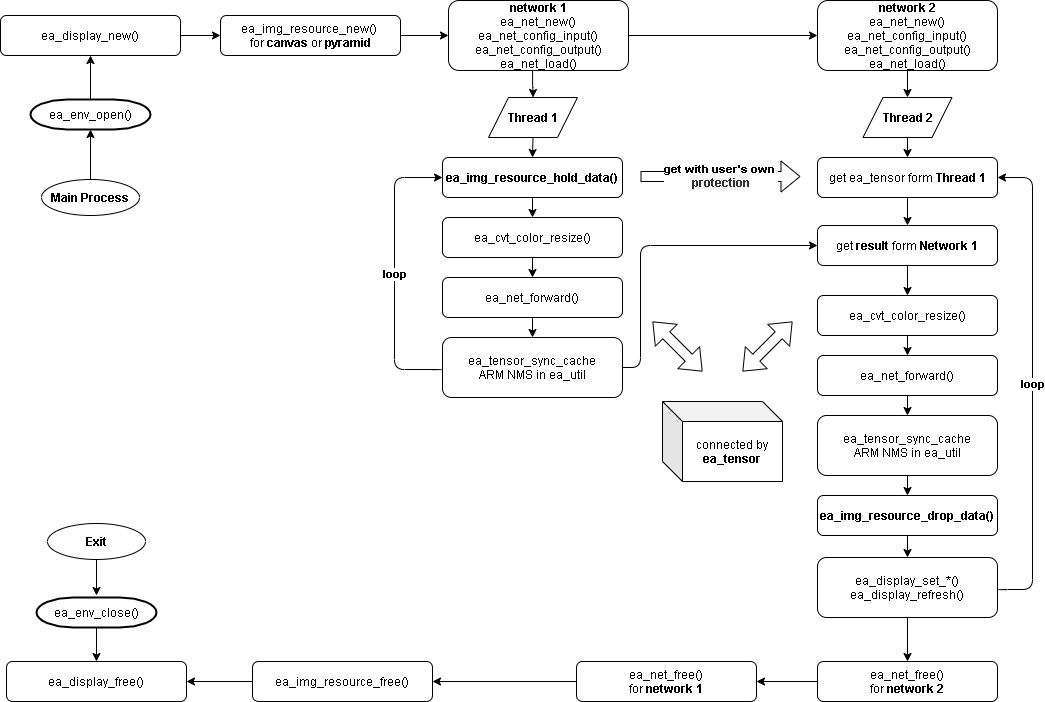

The diagram above was exported from draw.io. Its source (the exported page's mxGraphModel, read from the mxfile embedded in the PNG):
<mxGraphModel dx="1422" dy="752" grid="1" gridSize="2" guides="1" tooltips="1" connect="1" arrows="1" fold="1" page="1" pageScale="1" pageWidth="1169" pageHeight="827" math="0" shadow="0">
  <root>
    <mxCell id="0" />
    <mxCell id="1" parent="0" />
    <mxCell id="2" value="ea_env_open()" style="shape=mxgraph.flowchart.terminator;strokeWidth=2;gradientDirection=north;fontStyle=0;html=1;" parent="1" vertex="1">
      <mxGeometry x="78" y="100" width="120" height="30" as="geometry" />
    </mxCell>
    <mxCell id="HwDIeB-KlJv-9twCOdvL-72" value="" style="edgeStyle=orthogonalEdgeStyle;rounded=0;orthogonalLoop=1;jettySize=auto;html=1;exitX=0.5;exitY=0;exitDx=0;exitDy=0;exitPerimeter=0;" parent="1" source="2" target="HwDIeB-KlJv-9twCOdvL-63" edge="1">
      <mxGeometry relative="1" as="geometry" />
    </mxCell>
    <mxCell id="HwDIeB-KlJv-9twCOdvL-63" value="ea_display_new()" style="rounded=1;whiteSpace=wrap;html=1;" parent="1" vertex="1">
      <mxGeometry x="48" y="16" width="180" height="40" as="geometry" />
    </mxCell>
    <mxCell id="Deo185x_W039YcaIbhts-12" style="edgeStyle=orthogonalEdgeStyle;rounded=0;orthogonalLoop=1;jettySize=auto;html=1;entryX=0;entryY=0.5;entryDx=0;entryDy=0;" edge="1" parent="1" source="HwDIeB-KlJv-9twCOdvL-64" target="Deo185x_W039YcaIbhts-2">
      <mxGeometry relative="1" as="geometry" />
    </mxCell>
    <mxCell id="HwDIeB-KlJv-9twCOdvL-64" value="&lt;b&gt;network 1&lt;/b&gt;&lt;br&gt;ea_net_new()&lt;br&gt;ea_net_config_input()&lt;br&gt;ea_net_config_output()&lt;br&gt;ea_net_load()" style="rounded=1;whiteSpace=wrap;html=1;" parent="1" vertex="1">
      <mxGeometry x="496" y="1" width="180" height="70" as="geometry" />
    </mxCell>
    <mxCell id="HwDIeB-KlJv-9twCOdvL-65" value="&lt;b&gt;ea_img_resource_hold_data()&lt;/b&gt;" style="rounded=1;whiteSpace=wrap;html=1;" parent="1" vertex="1">
      <mxGeometry x="490" y="158" width="180" height="40" as="geometry" />
    </mxCell>
    <mxCell id="HwDIeB-KlJv-9twCOdvL-66" value="ea_cvt_color_resize()" style="rounded=1;whiteSpace=wrap;html=1;" parent="1" vertex="1">
      <mxGeometry x="490" y="218" width="180" height="40" as="geometry" />
    </mxCell>
    <mxCell id="HwDIeB-KlJv-9twCOdvL-67" value="ea_net_forward()" style="rounded=1;whiteSpace=wrap;html=1;" parent="1" vertex="1">
      <mxGeometry x="490" y="278" width="180" height="40" as="geometry" />
    </mxCell>
    <mxCell id="HwDIeB-KlJv-9twCOdvL-68" value="ea_tensor_sync_cache&lt;br&gt;ARM NMS in ea_util" style="rounded=1;whiteSpace=wrap;html=1;" parent="1" vertex="1">
      <mxGeometry x="490" y="338" width="180" height="60" as="geometry" />
    </mxCell>
    <mxCell id="HwDIeB-KlJv-9twCOdvL-70" value="&lt;b&gt;Thread 1&lt;/b&gt;" style="shape=parallelogram;perimeter=parallelogramPerimeter;whiteSpace=wrap;html=1;fixedSize=1;" parent="1" vertex="1">
      <mxGeometry x="536" y="98" width="89" height="40" as="geometry" />
    </mxCell>
    <mxCell id="HwDIeB-KlJv-9twCOdvL-81" value="" style="endArrow=classic;html=1;exitX=0.5;exitY=1;exitDx=0;exitDy=0;entryX=0.5;entryY=0;entryDx=0;entryDy=0;" parent="1" source="HwDIeB-KlJv-9twCOdvL-65" target="HwDIeB-KlJv-9twCOdvL-66" edge="1">
      <mxGeometry width="50" height="50" relative="1" as="geometry">
        <mxPoint x="820" y="248" as="sourcePoint" />
        <mxPoint x="870" y="198" as="targetPoint" />
      </mxGeometry>
    </mxCell>
    <mxCell id="HwDIeB-KlJv-9twCOdvL-82" value="" style="endArrow=classic;html=1;exitX=0.5;exitY=1;exitDx=0;exitDy=0;entryX=0.5;entryY=0;entryDx=0;entryDy=0;" parent="1" source="HwDIeB-KlJv-9twCOdvL-66" target="HwDIeB-KlJv-9twCOdvL-67" edge="1">
      <mxGeometry width="50" height="50" relative="1" as="geometry">
        <mxPoint x="820" y="248" as="sourcePoint" />
        <mxPoint x="870" y="198" as="targetPoint" />
      </mxGeometry>
    </mxCell>
    <mxCell id="HwDIeB-KlJv-9twCOdvL-86" value="" style="endArrow=classic;html=1;exitX=0.5;exitY=1;exitDx=0;exitDy=0;entryX=0.5;entryY=0;entryDx=0;entryDy=0;" parent="1" source="HwDIeB-KlJv-9twCOdvL-67" target="HwDIeB-KlJv-9twCOdvL-68" edge="1">
      <mxGeometry width="50" height="50" relative="1" as="geometry">
        <mxPoint x="820" y="268" as="sourcePoint" />
        <mxPoint x="870" y="218" as="targetPoint" />
      </mxGeometry>
    </mxCell>
    <mxCell id="HwDIeB-KlJv-9twCOdvL-91" value="ea_cvt_color_resize()" style="rounded=1;whiteSpace=wrap;html=1;" parent="1" vertex="1">
      <mxGeometry x="865" y="296" width="180" height="40" as="geometry" />
    </mxCell>
    <mxCell id="HwDIeB-KlJv-9twCOdvL-92" value="ea_net_forward()" style="rounded=1;whiteSpace=wrap;html=1;" parent="1" vertex="1">
      <mxGeometry x="865" y="356" width="180" height="40" as="geometry" />
    </mxCell>
    <mxCell id="HwDIeB-KlJv-9twCOdvL-93" value="ea_tensor_sync_cache&lt;br&gt;ARM NMS in ea_util" style="rounded=1;whiteSpace=wrap;html=1;" parent="1" vertex="1">
      <mxGeometry x="865" y="416" width="180" height="60" as="geometry" />
    </mxCell>
    <mxCell id="HwDIeB-KlJv-9twCOdvL-94" value="ea_display_set_*()&lt;br&gt;ea_display_refresh()" style="rounded=1;whiteSpace=wrap;html=1;" parent="1" vertex="1">
      <mxGeometry x="865" y="558" width="180" height="60" as="geometry" />
    </mxCell>
    <mxCell id="HwDIeB-KlJv-9twCOdvL-95" value="&lt;b&gt;Thread 2&lt;/b&gt;" style="shape=parallelogram;perimeter=parallelogramPerimeter;whiteSpace=wrap;html=1;fixedSize=1;" parent="1" vertex="1">
      <mxGeometry x="910.5" y="98" width="89" height="40" as="geometry" />
    </mxCell>
    <mxCell id="HwDIeB-KlJv-9twCOdvL-98" value="" style="endArrow=classic;html=1;exitX=0.5;exitY=1;exitDx=0;exitDy=0;entryX=0.5;entryY=0;entryDx=0;entryDy=0;" parent="1" target="Deo185x_W039YcaIbhts-6" edge="1">
      <mxGeometry width="50" height="50" relative="1" as="geometry">
        <mxPoint x="955" y="198" as="sourcePoint" />
        <mxPoint x="1245" y="198" as="targetPoint" />
      </mxGeometry>
    </mxCell>
    <mxCell id="HwDIeB-KlJv-9twCOdvL-99" value="" style="endArrow=classic;html=1;exitX=0.5;exitY=1;exitDx=0;exitDy=0;entryX=0.5;entryY=0;entryDx=0;entryDy=0;" parent="1" source="HwDIeB-KlJv-9twCOdvL-91" target="HwDIeB-KlJv-9twCOdvL-92" edge="1">
      <mxGeometry width="50" height="50" relative="1" as="geometry">
        <mxPoint x="1195" y="326" as="sourcePoint" />
        <mxPoint x="1245" y="276" as="targetPoint" />
      </mxGeometry>
    </mxCell>
    <mxCell id="HwDIeB-KlJv-9twCOdvL-101" value="&lt;b&gt;ea_img_resource_drop_data()&lt;/b&gt;" style="rounded=1;whiteSpace=wrap;html=1;" parent="1" vertex="1">
      <mxGeometry x="865" y="496" width="180" height="40" as="geometry" />
    </mxCell>
    <mxCell id="HwDIeB-KlJv-9twCOdvL-103" value="" style="endArrow=classic;html=1;exitX=0.5;exitY=1;exitDx=0;exitDy=0;entryX=0.5;entryY=0;entryDx=0;entryDy=0;" parent="1" source="HwDIeB-KlJv-9twCOdvL-92" target="HwDIeB-KlJv-9twCOdvL-93" edge="1">
      <mxGeometry width="50" height="50" relative="1" as="geometry">
        <mxPoint x="1195" y="346" as="sourcePoint" />
        <mxPoint x="1245" y="296" as="targetPoint" />
      </mxGeometry>
    </mxCell>
    <mxCell id="HwDIeB-KlJv-9twCOdvL-104" value="" style="endArrow=classic;html=1;exitX=0.5;exitY=1;exitDx=0;exitDy=0;entryX=0.5;entryY=0;entryDx=0;entryDy=0;" parent="1" source="HwDIeB-KlJv-9twCOdvL-93" target="HwDIeB-KlJv-9twCOdvL-101" edge="1">
      <mxGeometry width="50" height="50" relative="1" as="geometry">
        <mxPoint x="1195" y="346" as="sourcePoint" />
        <mxPoint x="1245" y="296" as="targetPoint" />
      </mxGeometry>
    </mxCell>
    <mxCell id="HwDIeB-KlJv-9twCOdvL-105" value="" style="endArrow=classic;html=1;exitX=0.5;exitY=1;exitDx=0;exitDy=0;entryX=0.5;entryY=0;entryDx=0;entryDy=0;" parent="1" source="HwDIeB-KlJv-9twCOdvL-101" target="HwDIeB-KlJv-9twCOdvL-94" edge="1">
      <mxGeometry width="50" height="50" relative="1" as="geometry">
        <mxPoint x="1195" y="244" as="sourcePoint" />
        <mxPoint x="1245" y="194" as="targetPoint" />
      </mxGeometry>
    </mxCell>
    <mxCell id="HwDIeB-KlJv-9twCOdvL-106" value="" style="endArrow=classic;html=1;entryX=0.5;entryY=0;entryDx=0;entryDy=0;edgeStyle=orthogonalEdgeStyle;exitX=0.5;exitY=1;exitDx=0;exitDy=0;" parent="1" source="Deo185x_W039YcaIbhts-2" target="HwDIeB-KlJv-9twCOdvL-95" edge="1">
      <mxGeometry width="50" height="50" relative="1" as="geometry">
        <mxPoint x="754" y="196" as="sourcePoint" />
        <mxPoint x="409.5" y="118" as="targetPoint" />
      </mxGeometry>
    </mxCell>
    <mxCell id="HwDIeB-KlJv-9twCOdvL-107" value="connected by &lt;b&gt;ea_tensor&lt;/b&gt;" style="shape=cube;whiteSpace=wrap;html=1;boundedLbl=1;backgroundOutline=1;darkOpacity=0.05;darkOpacity2=0.1;rounded=0;sketch=0;" parent="1" vertex="1">
      <mxGeometry x="710" y="402" width="120" height="80" as="geometry" />
    </mxCell>
    <mxCell id="HwDIeB-KlJv-9twCOdvL-109" value="" style="shape=flexArrow;endArrow=classic;startArrow=classic;html=1;" parent="1" edge="1">
      <mxGeometry width="50" height="50" relative="1" as="geometry">
        <mxPoint x="790" y="372" as="sourcePoint" />
        <mxPoint x="840" y="322" as="targetPoint" />
      </mxGeometry>
    </mxCell>
    <mxCell id="HwDIeB-KlJv-9twCOdvL-113" value="" style="shape=flexArrow;endArrow=classic;startArrow=classic;html=1;" parent="1" edge="1">
      <mxGeometry width="50" height="50" relative="1" as="geometry">
        <mxPoint x="700" y="322" as="sourcePoint" />
        <mxPoint x="750" y="372" as="targetPoint" />
      </mxGeometry>
    </mxCell>
    <mxCell id="Deo185x_W039YcaIbhts-14" style="edgeStyle=orthogonalEdgeStyle;rounded=0;orthogonalLoop=1;jettySize=auto;html=1;entryX=1;entryY=0.5;entryDx=0;entryDy=0;" edge="1" parent="1" source="HwDIeB-KlJv-9twCOdvL-114" target="Deo185x_W039YcaIbhts-3">
      <mxGeometry relative="1" as="geometry" />
    </mxCell>
    <mxCell id="HwDIeB-KlJv-9twCOdvL-114" value="ea_net_free()&lt;br&gt;for &lt;b&gt;network 1&lt;/b&gt;" style="rounded=1;whiteSpace=wrap;html=1;" parent="1" vertex="1">
      <mxGeometry x="624" y="662" width="180" height="40" as="geometry" />
    </mxCell>
    <mxCell id="Deo185x_W039YcaIbhts-13" value="" style="edgeStyle=orthogonalEdgeStyle;rounded=0;orthogonalLoop=1;jettySize=auto;html=1;" edge="1" parent="1" source="HwDIeB-KlJv-9twCOdvL-116" target="HwDIeB-KlJv-9twCOdvL-114">
      <mxGeometry relative="1" as="geometry" />
    </mxCell>
    <mxCell id="HwDIeB-KlJv-9twCOdvL-116" value="ea_net_free()&lt;br&gt;for &lt;b&gt;network 2&lt;/b&gt;" style="rounded=1;whiteSpace=wrap;html=1;" parent="1" vertex="1">
      <mxGeometry x="865" y="662" width="180" height="40" as="geometry" />
    </mxCell>
    <mxCell id="HwDIeB-KlJv-9twCOdvL-118" value="" style="endArrow=classic;html=1;exitX=0.5;exitY=1;exitDx=0;exitDy=0;entryX=0.5;entryY=0;entryDx=0;entryDy=0;" parent="1" source="HwDIeB-KlJv-9twCOdvL-94" target="HwDIeB-KlJv-9twCOdvL-116" edge="1">
      <mxGeometry width="50" height="50" relative="1" as="geometry">
        <mxPoint x="750" y="390" as="sourcePoint" />
        <mxPoint x="955" y="554" as="targetPoint" />
      </mxGeometry>
    </mxCell>
    <mxCell id="HwDIeB-KlJv-9twCOdvL-121" value="ea_env_close()" style="shape=mxgraph.flowchart.terminator;strokeWidth=2;gradientDirection=north;fontStyle=0;html=1;" parent="1" vertex="1">
      <mxGeometry x="84" y="598" width="120" height="30" as="geometry" />
    </mxCell>
    <mxCell id="HwDIeB-KlJv-9twCOdvL-122" value="" style="edgeStyle=orthogonalEdgeStyle;rounded=0;orthogonalLoop=1;jettySize=auto;html=1;exitX=0.5;exitY=1;exitDx=0;exitDy=0;exitPerimeter=0;" parent="1" source="HwDIeB-KlJv-9twCOdvL-121" target="HwDIeB-KlJv-9twCOdvL-124" edge="1">
      <mxGeometry relative="1" as="geometry" />
    </mxCell>
    <mxCell id="HwDIeB-KlJv-9twCOdvL-124" value="ea_display_free()" style="rounded=1;whiteSpace=wrap;html=1;" parent="1" vertex="1">
      <mxGeometry x="54" y="662" width="180" height="40" as="geometry" />
    </mxCell>
    <mxCell id="HwDIeB-KlJv-9twCOdvL-127" value="&lt;b&gt;loop&lt;/b&gt;" style="endArrow=classic;html=1;edgeStyle=orthogonalEdgeStyle;entryX=0;entryY=0.5;entryDx=0;entryDy=0;exitX=0;exitY=0.5;exitDx=0;exitDy=0;" parent="1" source="HwDIeB-KlJv-9twCOdvL-68" target="HwDIeB-KlJv-9twCOdvL-65" edge="1">
      <mxGeometry width="50" height="50" relative="1" as="geometry">
        <mxPoint x="260" y="408" as="sourcePoint" />
        <mxPoint x="662" y="372" as="targetPoint" />
        <Array as="points">
          <mxPoint x="490" y="370" />
          <mxPoint x="442" y="370" />
          <mxPoint x="442" y="178" />
        </Array>
      </mxGeometry>
    </mxCell>
    <mxCell id="HwDIeB-KlJv-9twCOdvL-128" value="&lt;b&gt;loop&lt;/b&gt;" style="endArrow=classic;html=1;edgeStyle=orthogonalEdgeStyle;exitX=1;exitY=0.5;exitDx=0;exitDy=0;entryX=1;entryY=0.5;entryDx=0;entryDy=0;" parent="1" source="HwDIeB-KlJv-9twCOdvL-94" edge="1">
      <mxGeometry width="50" height="50" relative="1" as="geometry">
        <mxPoint x="500" y="494" as="sourcePoint" />
        <mxPoint x="1045" y="178" as="targetPoint" />
        <Array as="points">
          <mxPoint x="1045" y="590" />
          <mxPoint x="1080" y="590" />
          <mxPoint x="1080" y="178" />
        </Array>
      </mxGeometry>
    </mxCell>
    <mxCell id="HwDIeB-KlJv-9twCOdvL-130" value="" style="endArrow=classic;html=1;entryX=0.5;entryY=0;entryDx=0;entryDy=0;edgeStyle=orthogonalEdgeStyle;exitX=0.467;exitY=1;exitDx=0;exitDy=0;exitPerimeter=0;" parent="1" source="HwDIeB-KlJv-9twCOdvL-64" target="HwDIeB-KlJv-9twCOdvL-70" edge="1">
      <mxGeometry width="50" height="50" relative="1" as="geometry">
        <mxPoint x="792" y="146" as="sourcePoint" />
        <mxPoint x="826" y="97" as="targetPoint" />
      </mxGeometry>
    </mxCell>
    <mxCell id="Deo185x_W039YcaIbhts-11" value="" style="edgeStyle=orthogonalEdgeStyle;rounded=0;orthogonalLoop=1;jettySize=auto;html=1;" edge="1" parent="1" source="HwDIeB-KlJv-9twCOdvL-131" target="HwDIeB-KlJv-9twCOdvL-64">
      <mxGeometry relative="1" as="geometry" />
    </mxCell>
    <mxCell id="HwDIeB-KlJv-9twCOdvL-131" value="ea_img_resource_new() &lt;br&gt;for &lt;b&gt;canvas &lt;/b&gt;or &lt;b&gt;pyramid&lt;/b&gt;" style="rounded=1;whiteSpace=wrap;html=1;" parent="1" vertex="1">
      <mxGeometry x="268" y="16" width="180" height="40" as="geometry" />
    </mxCell>
    <mxCell id="Deo185x_W039YcaIbhts-2" value="&lt;b&gt;network 2&lt;/b&gt;&lt;br&gt;ea_net_new()&lt;br&gt;ea_net_config_input()&lt;br&gt;ea_net_config_output()&lt;br&gt;ea_net_load()" style="rounded=1;whiteSpace=wrap;html=1;" vertex="1" parent="1">
      <mxGeometry x="865" y="1" width="180" height="70" as="geometry" />
    </mxCell>
    <mxCell id="Deo185x_W039YcaIbhts-15" style="edgeStyle=orthogonalEdgeStyle;rounded=0;orthogonalLoop=1;jettySize=auto;html=1;entryX=1;entryY=0.5;entryDx=0;entryDy=0;" edge="1" parent="1" source="Deo185x_W039YcaIbhts-3" target="HwDIeB-KlJv-9twCOdvL-124">
      <mxGeometry relative="1" as="geometry" />
    </mxCell>
    <mxCell id="Deo185x_W039YcaIbhts-3" value="ea_img_resource_free()" style="rounded=1;whiteSpace=wrap;html=1;" vertex="1" parent="1">
      <mxGeometry x="300" y="662" width="180" height="40" as="geometry" />
    </mxCell>
    <mxCell id="Deo185x_W039YcaIbhts-4" value="get ea_tensor form &lt;b&gt;Thread 1&lt;/b&gt;" style="rounded=1;whiteSpace=wrap;html=1;" vertex="1" parent="1">
      <mxGeometry x="865" y="158" width="180" height="40" as="geometry" />
    </mxCell>
    <mxCell id="Deo185x_W039YcaIbhts-5" value="&lt;b&gt;get with user's own&amp;nbsp;&lt;br&gt;&lt;span style=&quot;color: rgb(51 , 51 , 51) ; font-family: &amp;#34;helvetica neue&amp;#34; , &amp;#34;helvetica&amp;#34; , &amp;#34;arial&amp;#34; , &amp;#34;hiragino sans gb&amp;#34; , &amp;#34;wenquanyi micro hei&amp;#34; , &amp;#34;microsoft yahei&amp;#34; , sans-serif ; font-size: 12px ; background-color: rgb(245 , 245 , 245)&quot;&gt;protection&lt;/span&gt;&lt;/b&gt;" style="shape=flexArrow;endArrow=classic;html=1;" edge="1" parent="1">
      <mxGeometry width="50" height="50" relative="1" as="geometry">
        <mxPoint x="688" y="177" as="sourcePoint" />
        <mxPoint x="848" y="177" as="targetPoint" />
      </mxGeometry>
    </mxCell>
    <mxCell id="Deo185x_W039YcaIbhts-16" style="edgeStyle=orthogonalEdgeStyle;rounded=0;orthogonalLoop=1;jettySize=auto;html=1;" edge="1" parent="1" source="Deo185x_W039YcaIbhts-6" target="HwDIeB-KlJv-9twCOdvL-91">
      <mxGeometry relative="1" as="geometry" />
    </mxCell>
    <mxCell id="Deo185x_W039YcaIbhts-6" value="get &lt;b&gt;result &lt;/b&gt;form &lt;b&gt;Network 1&lt;/b&gt;" style="rounded=1;whiteSpace=wrap;html=1;" vertex="1" parent="1">
      <mxGeometry x="865" y="226" width="180" height="40" as="geometry" />
    </mxCell>
    <mxCell id="Deo185x_W039YcaIbhts-7" value="" style="endArrow=classic;html=1;exitX=1;exitY=0.5;exitDx=0;exitDy=0;edgeStyle=orthogonalEdgeStyle;entryX=0;entryY=0.5;entryDx=0;entryDy=0;" edge="1" parent="1" source="HwDIeB-KlJv-9twCOdvL-68" target="Deo185x_W039YcaIbhts-6">
      <mxGeometry width="50" height="50" relative="1" as="geometry">
        <mxPoint x="558" y="340" as="sourcePoint" />
        <mxPoint x="608" y="290" as="targetPoint" />
        <Array as="points">
          <mxPoint x="688" y="368" />
          <mxPoint x="688" y="246" />
        </Array>
      </mxGeometry>
    </mxCell>
    <mxCell id="Deo185x_W039YcaIbhts-8" value="" style="endArrow=classic;html=1;exitX=0.5;exitY=1;exitDx=0;exitDy=0;entryX=0.5;entryY=0;entryDx=0;entryDy=0;" edge="1" parent="1" source="HwDIeB-KlJv-9twCOdvL-70" target="HwDIeB-KlJv-9twCOdvL-65">
      <mxGeometry width="50" height="50" relative="1" as="geometry">
        <mxPoint x="558" y="340" as="sourcePoint" />
        <mxPoint x="608" y="290" as="targetPoint" />
      </mxGeometry>
    </mxCell>
    <mxCell id="Deo185x_W039YcaIbhts-9" value="" style="endArrow=classic;html=1;exitX=0.5;exitY=1;exitDx=0;exitDy=0;entryX=0.5;entryY=0;entryDx=0;entryDy=0;" edge="1" parent="1" source="HwDIeB-KlJv-9twCOdvL-95" target="Deo185x_W039YcaIbhts-4">
      <mxGeometry width="50" height="50" relative="1" as="geometry">
        <mxPoint x="558" y="340" as="sourcePoint" />
        <mxPoint x="608" y="290" as="targetPoint" />
      </mxGeometry>
    </mxCell>
    <mxCell id="Deo185x_W039YcaIbhts-10" value="" style="endArrow=classic;html=1;exitX=1;exitY=0.5;exitDx=0;exitDy=0;entryX=0;entryY=0.5;entryDx=0;entryDy=0;" edge="1" parent="1" source="HwDIeB-KlJv-9twCOdvL-63" target="HwDIeB-KlJv-9twCOdvL-131">
      <mxGeometry width="50" height="50" relative="1" as="geometry">
        <mxPoint x="558" y="340" as="sourcePoint" />
        <mxPoint x="608" y="290" as="targetPoint" />
      </mxGeometry>
    </mxCell>
    <mxCell id="Deo185x_W039YcaIbhts-20" value="" style="edgeStyle=orthogonalEdgeStyle;rounded=0;orthogonalLoop=1;jettySize=auto;html=1;" edge="1" parent="1" source="Deo185x_W039YcaIbhts-17" target="2">
      <mxGeometry relative="1" as="geometry" />
    </mxCell>
    <mxCell id="Deo185x_W039YcaIbhts-17" value="&lt;b&gt;Main Process&lt;/b&gt;" style="ellipse;whiteSpace=wrap;html=1;" vertex="1" parent="1">
      <mxGeometry x="89" y="180" width="98" height="36" as="geometry" />
    </mxCell>
    <mxCell id="Deo185x_W039YcaIbhts-22" value="" style="edgeStyle=orthogonalEdgeStyle;rounded=0;orthogonalLoop=1;jettySize=auto;html=1;" edge="1" parent="1" source="Deo185x_W039YcaIbhts-21">
      <mxGeometry relative="1" as="geometry">
        <mxPoint x="144" y="596" as="targetPoint" />
      </mxGeometry>
    </mxCell>
    <mxCell id="Deo185x_W039YcaIbhts-21" value="&lt;b&gt;Exit&lt;/b&gt;" style="ellipse;whiteSpace=wrap;html=1;" vertex="1" parent="1">
      <mxGeometry x="95" y="524" width="98" height="36" as="geometry" />
    </mxCell>
  </root>
</mxGraphModel>